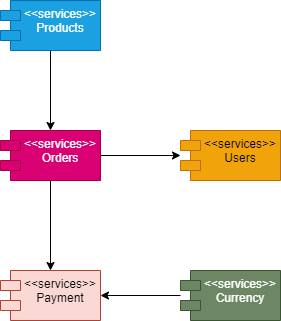

The diagram above was exported from draw.io. Its source (the exported page's mxGraphModel, read from the mxfile embedded in the PNG):
<mxGraphModel dx="738" dy="520" grid="1" gridSize="10" guides="1" tooltips="1" connect="1" arrows="1" fold="1" page="1" pageScale="1" pageWidth="827" pageHeight="1169" math="0" shadow="0">
  <root>
    <mxCell id="0" />
    <mxCell id="1" parent="0" />
    <mxCell id="eqlpY1h3auqFshYG8oML-3" value="" style="edgeStyle=orthogonalEdgeStyle;rounded=0;orthogonalLoop=1;jettySize=auto;html=1;" edge="1" parent="1" source="eqlpY1h3auqFshYG8oML-1" target="eqlpY1h3auqFshYG8oML-2">
      <mxGeometry relative="1" as="geometry" />
    </mxCell>
    <mxCell id="eqlpY1h3auqFshYG8oML-1" value="&lt;&lt;services&gt;&gt;&#10;Products" style="shape=module;align=left;spacingLeft=20;align=center;verticalAlign=top;fontStyle=0;fillColor=#1ba1e2;fontColor=#ffffff;strokeColor=#006EAF;" vertex="1" parent="1">
      <mxGeometry x="270" y="90" width="100" height="50" as="geometry" />
    </mxCell>
    <mxCell id="eqlpY1h3auqFshYG8oML-7" value="" style="edgeStyle=orthogonalEdgeStyle;rounded=0;orthogonalLoop=1;jettySize=auto;html=1;" edge="1" parent="1" source="eqlpY1h3auqFshYG8oML-2" target="eqlpY1h3auqFshYG8oML-6">
      <mxGeometry relative="1" as="geometry" />
    </mxCell>
    <mxCell id="eqlpY1h3auqFshYG8oML-9" value="" style="edgeStyle=orthogonalEdgeStyle;rounded=0;orthogonalLoop=1;jettySize=auto;html=1;" edge="1" parent="1" source="eqlpY1h3auqFshYG8oML-2" target="eqlpY1h3auqFshYG8oML-8">
      <mxGeometry relative="1" as="geometry" />
    </mxCell>
    <mxCell id="eqlpY1h3auqFshYG8oML-2" value="&lt;&lt;services&gt;&gt;&#10;Orders" style="shape=module;align=left;spacingLeft=20;align=center;verticalAlign=top;fillColor=#d80073;fontColor=#ffffff;strokeColor=#A50040;" vertex="1" parent="1">
      <mxGeometry x="270" y="220" width="100" height="50" as="geometry" />
    </mxCell>
    <mxCell id="eqlpY1h3auqFshYG8oML-6" value="&lt;&lt;services&gt;&gt;&#10;Payment" style="shape=module;align=left;spacingLeft=20;align=center;verticalAlign=top;fillColor=#fad9d5;strokeColor=#ae4132;" vertex="1" parent="1">
      <mxGeometry x="270" y="360" width="100" height="50" as="geometry" />
    </mxCell>
    <mxCell id="eqlpY1h3auqFshYG8oML-8" value="&lt;&lt;services&gt;&gt;&#10;Users" style="shape=module;align=left;spacingLeft=20;align=center;verticalAlign=top;fillColor=#f0a30a;fontColor=#000000;strokeColor=#BD7000;" vertex="1" parent="1">
      <mxGeometry x="450" y="220" width="100" height="50" as="geometry" />
    </mxCell>
    <mxCell id="eqlpY1h3auqFshYG8oML-14" style="edgeStyle=orthogonalEdgeStyle;rounded=0;orthogonalLoop=1;jettySize=auto;html=1;entryX=1;entryY=0.5;entryDx=0;entryDy=0;" edge="1" parent="1" source="eqlpY1h3auqFshYG8oML-13" target="eqlpY1h3auqFshYG8oML-6">
      <mxGeometry relative="1" as="geometry" />
    </mxCell>
    <mxCell id="eqlpY1h3auqFshYG8oML-13" value="&lt;&lt;services&gt;&gt;&#10;Currency" style="shape=module;align=left;spacingLeft=20;align=center;verticalAlign=top;fillColor=#6d8764;fontColor=#ffffff;strokeColor=#3A5431;" vertex="1" parent="1">
      <mxGeometry x="450" y="360" width="100" height="50" as="geometry" />
    </mxCell>
  </root>
</mxGraphModel>